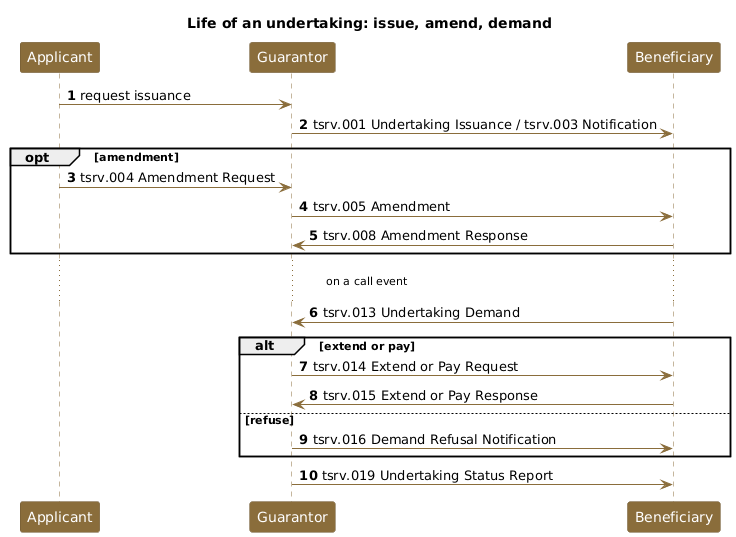

The diagram above was rendered by PlantUML. Its source (embedded in the PNG):
@startuml
title Life of an undertaking: issue, amend, demand
autonumber
skinparam shadowing false
skinparam sequence {
  ParticipantBackgroundColor #8A6D3B
  ParticipantBorderColor #6E5730
  ParticipantFontColor white
  LifeLineBorderColor #8A6D3B
  ArrowColor #8A6D3B
}
skinparam noteBackgroundColor #F0E9E1
skinparam noteBorderColor #8A6D3B

participant "Applicant" as AP
participant "Guarantor" as GT
participant "Beneficiary" as BE

AP -> GT : request issuance
GT -> BE : tsrv.001 Undertaking Issuance / tsrv.003 Notification
opt amendment
  AP -> GT : tsrv.004 Amendment Request
  GT -> BE : tsrv.005 Amendment
  BE -> GT : tsrv.008 Amendment Response
end
... on a call event ...
BE -> GT : tsrv.013 Undertaking Demand
alt extend or pay
  GT -> BE : tsrv.014 Extend or Pay Request
  BE -> GT : tsrv.015 Extend or Pay Response
else refuse
  GT -> BE : tsrv.016 Demand Refusal Notification
end
GT -> BE : tsrv.019 Undertaking Status Report
@enduml